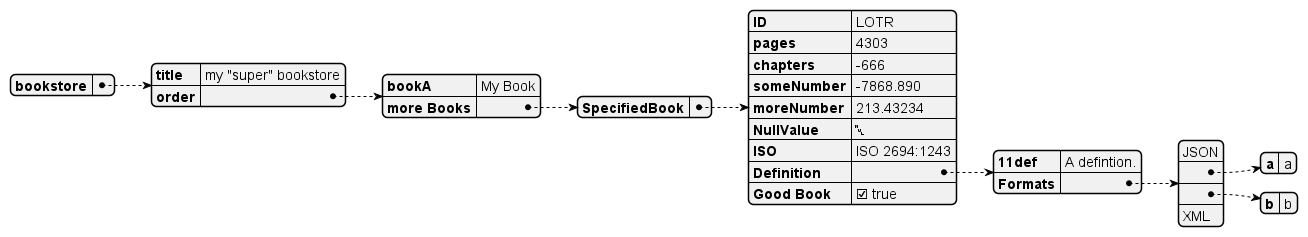

The diagram above was rendered by PlantUML. Its source (embedded in the PNG):
@startjson
{
  "bookstore": {
    "title": "my \"super\" bookstore",
    "order": {
      "bookA": "My Book",
      "more Books": {
        "SpecifiedBook": {
          "ID": "LOTR",
          "pages": 4303,
          "chapters": -666,
          "someNumber": -7868.890,
          "moreNumber": 213.43234,
          "NullValue": null,
          "ISO": "ISO 2694:1243",
          "Definition": {
            "11def": "A defintion.",
            "Formats": [
              "JSON",
              {
                "a": "a"
              },
              {
                "b": "b"
              },
              "XML"
            ]
          },
          "Good Book": true
        }
      }
    }
  }
}
@endjson